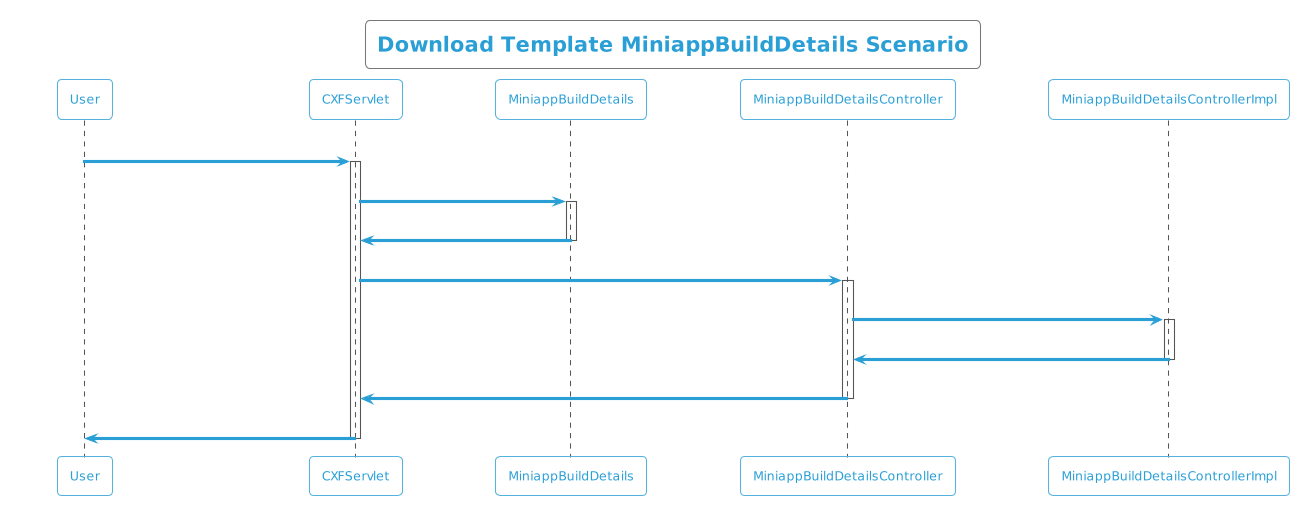

The diagram above was rendered by PlantUML. Its source (embedded in the PNG):
@startuml
!theme cyborg-outline
title  Download Template MiniappBuildDetails Scenario
participant User
User -> CXFServlet: MiniappBuildDetails
activate CXFServlet
CXFServlet -> MiniappBuildDetails: << downloadTemplate >>
activate MiniappBuildDetails
MiniappBuildDetails -> CXFServlet: << instance >>
deactivate MiniappBuildDetails
CXFServlet -> MiniappBuildDetailsController: downloadTemplate(:String fileName)
activate MiniappBuildDetailsController
MiniappBuildDetailsController -> MiniappBuildDetailsControllerImpl: ResponseBuilder(workbook,fileName)
activate MiniappBuildDetailsControllerImpl
MiniappBuildDetailsControllerImpl -> MiniappBuildDetailsController: response(:ResponseEntity)
deactivate MiniappBuildDetailsControllerImpl
MiniappBuildDetailsController -> CXFServlet: << MiniappBuildDetails  >>
deactivate MiniappBuildDetailsController
CXFServlet -> User: marshalled MiniappBuildDetails XML
deactivate CXFServlet
@enduml